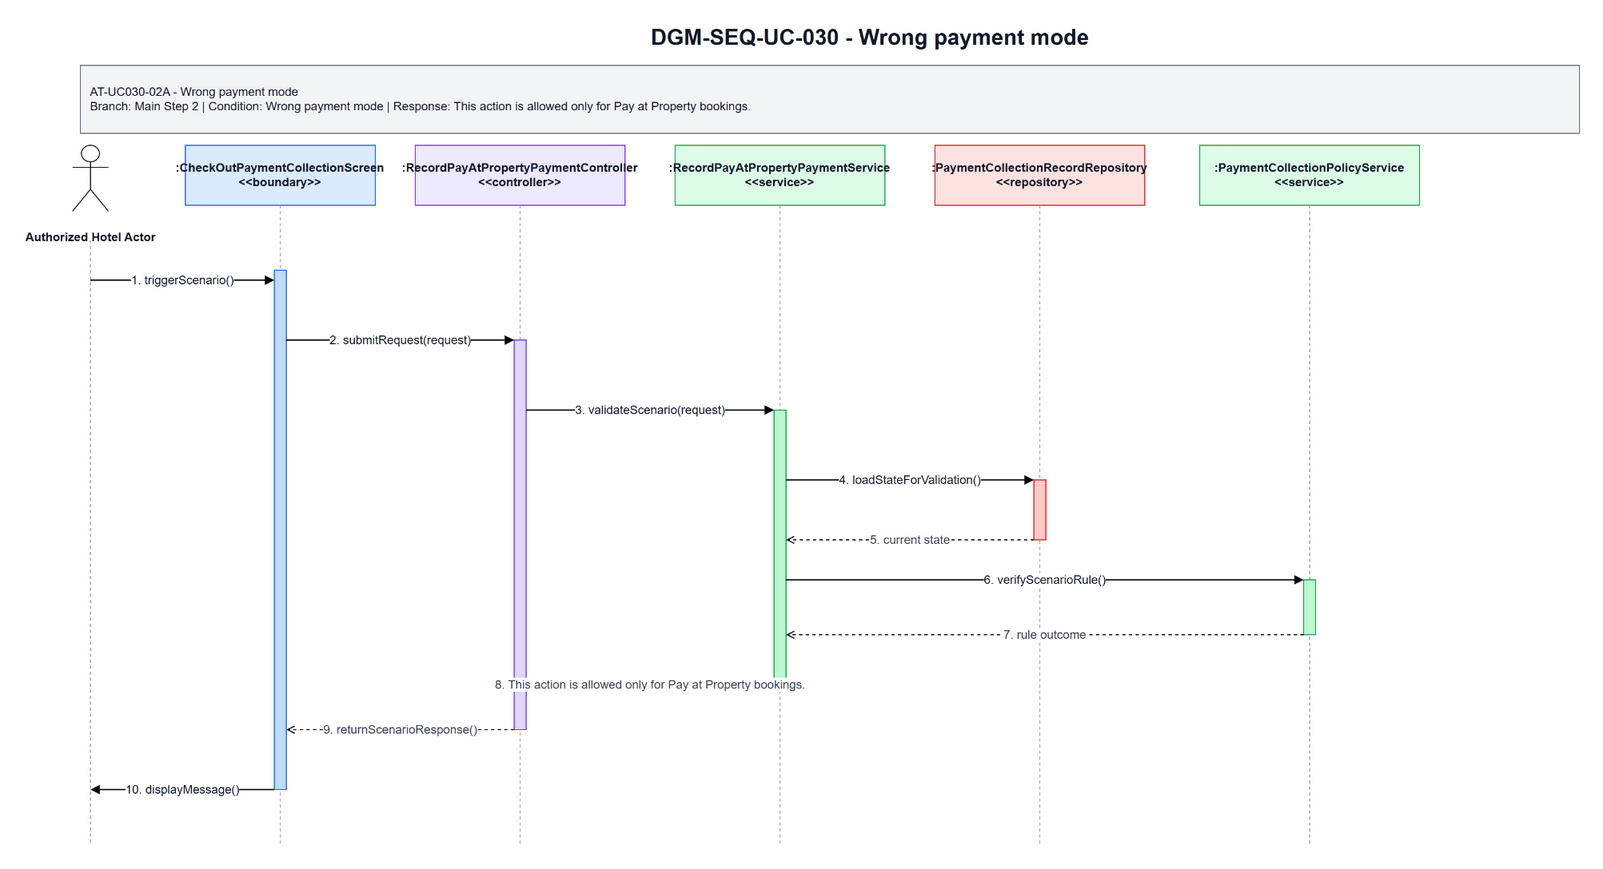

The diagram above was exported from draw.io. Its source (the exported page's mxGraphModel, read from the mxfile embedded in the PNG):
<mxGraphModel dx="1700" dy="920" grid="1" gridSize="10" guides="1" tooltips="1" connect="1" arrows="1" fold="1" page="1" pageScale="1" pageWidth="1700" pageHeight="920" math="0" shadow="0">
  <root>
    <mxCell id="0" />
    <mxCell id="1" parent="0" />
    <mxCell id="title" parent="1" value="DGM-SEQ-UC-030 - Wrong payment mode" style="text;html=1;strokeColor=none;fillColor=none;align=center;verticalAlign=middle;fontStyle=1;fontSize=22;fontColor=#111827" vertex="1">
      <mxGeometry x="420" y="25" width="900" height="34" as="geometry" />
    </mxCell>
    <mxCell id="scenario-band" parent="1" value="AT-UC030-02A - Wrong payment mode&lt;br&gt;Branch: Main Step 2 | Condition: Wrong payment mode | Response: This action is allowed only for Pay at Property bookings." style="rounded=0;whiteSpace=wrap;html=1;fillColor=#F3F4F6;strokeColor=#6B7280;fontSize=12;fontColor=#111827;align=left;spacing=10" vertex="1">
      <mxGeometry x="80" y="70" width="1500" height="68" as="geometry" />
    </mxCell>
    <mxCell id="actor-icon" parent="1" style="shape=umlActor;verticalLabelPosition=bottom;verticalAlign=top;html=1;outlineConnect=0;strokeColor=#111827" vertex="1">
      <mxGeometry x="72" y="150" width="36" height="66" as="geometry" />
    </mxCell>
    <mxCell id="actor-label" parent="1" value="Authorized Hotel Actor" style="text;html=1;strokeColor=none;fillColor=none;align=center;verticalAlign=middle;fontStyle=1;fontSize=12;fontColor=#111827" vertex="1">
      <mxGeometry x="20" y="224" width="140" height="36" as="geometry" />
    </mxCell>
    <mxCell id="h0" parent="1" value=":CheckOutPaymentCollectionScreen&lt;br&gt;&amp;lt;&amp;lt;boundary&amp;gt;&amp;gt;" style="rounded=0;whiteSpace=wrap;html=1;fillColor=#DBEAFE;strokeColor=#2563EB;fontSize=12;fontStyle=1;fontColor=#111827" vertex="1">
      <mxGeometry x="185" y="150" width="190" height="60" as="geometry" />
    </mxCell>
    <mxCell id="h1" parent="1" value=":RecordPayAtPropertyPaymentController&lt;br&gt;&amp;lt;&amp;lt;controller&amp;gt;&amp;gt;" style="rounded=0;whiteSpace=wrap;html=1;fillColor=#EDE9FE;strokeColor=#7C3AED;fontSize=12;fontStyle=1;fontColor=#111827" vertex="1">
      <mxGeometry x="415" y="150" width="210" height="60" as="geometry" />
    </mxCell>
    <mxCell id="h2" parent="1" value=":RecordPayAtPropertyPaymentService&lt;br&gt;&amp;lt;&amp;lt;service&amp;gt;&amp;gt;" style="rounded=0;whiteSpace=wrap;html=1;fillColor=#DCFCE7;strokeColor=#16A34A;fontSize=12;fontStyle=1;fontColor=#111827" vertex="1">
      <mxGeometry x="675" y="150" width="210" height="60" as="geometry" />
    </mxCell>
    <mxCell id="h3" parent="1" value=":PaymentCollectionRecordRepository&lt;br&gt;&amp;lt;&amp;lt;repository&amp;gt;&amp;gt;" style="rounded=0;whiteSpace=wrap;html=1;fillColor=#FEE2E2;strokeColor=#DC2626;fontSize=12;fontStyle=1;fontColor=#111827" vertex="1">
      <mxGeometry x="935" y="150" width="210" height="60" as="geometry" />
    </mxCell>
    <mxCell id="h4" parent="1" value=":PaymentCollectionPolicyService&lt;br&gt;&amp;lt;&amp;lt;service&amp;gt;&amp;gt;" style="rounded=0;whiteSpace=wrap;html=1;fillColor=#DCFCE7;strokeColor=#16A34A;fontSize=12;fontStyle=1;fontColor=#111827" vertex="1">
      <mxGeometry x="1200" y="150" width="220" height="60" as="geometry" />
    </mxCell>
    <mxCell id="l-actor" parent="1" style="endArrow=none;html=1;dashed=1;strokeColor=#9CA3AF" edge="1">
      <mxGeometry relative="1" as="geometry">
        <mxPoint x="90" y="245" as="sourcePoint" />
        <mxPoint x="90" y="850" as="targetPoint" />
      </mxGeometry>
    </mxCell>
    <mxCell id="l0" parent="1" style="endArrow=none;html=1;dashed=1;strokeColor=#9CA3AF" edge="1">
      <mxGeometry relative="1" as="geometry">
        <mxPoint x="280" y="210" as="sourcePoint" />
        <mxPoint x="280" y="850" as="targetPoint" />
      </mxGeometry>
    </mxCell>
    <mxCell id="l1" parent="1" style="endArrow=none;html=1;dashed=1;strokeColor=#9CA3AF" edge="1">
      <mxGeometry relative="1" as="geometry">
        <mxPoint x="520" y="210" as="sourcePoint" />
        <mxPoint x="520" y="850" as="targetPoint" />
      </mxGeometry>
    </mxCell>
    <mxCell id="l2" parent="1" style="endArrow=none;html=1;dashed=1;strokeColor=#9CA3AF" edge="1">
      <mxGeometry relative="1" as="geometry">
        <mxPoint x="780" y="210" as="sourcePoint" />
        <mxPoint x="780" y="850" as="targetPoint" />
      </mxGeometry>
    </mxCell>
    <mxCell id="l3" parent="1" style="endArrow=none;html=1;dashed=1;strokeColor=#9CA3AF" edge="1">
      <mxGeometry relative="1" as="geometry">
        <mxPoint x="1040" y="210" as="sourcePoint" />
        <mxPoint x="1040" y="850" as="targetPoint" />
      </mxGeometry>
    </mxCell>
    <mxCell id="l4" parent="1" style="endArrow=none;html=1;dashed=1;strokeColor=#9CA3AF" edge="1">
      <mxGeometry relative="1" as="geometry">
        <mxPoint x="1310" y="210" as="sourcePoint" />
        <mxPoint x="1310" y="850" as="targetPoint" />
      </mxGeometry>
    </mxCell>
    <mxCell id="a-boundary" parent="1" style="rounded=0;whiteSpace=wrap;html=1;fillColor=#BFDBFE;strokeColor=#2563EB" vertex="1">
      <mxGeometry x="274" y="275" width="12" height="520" as="geometry" />
    </mxCell>
    <mxCell id="a-controller" parent="1" style="rounded=0;whiteSpace=wrap;html=1;fillColor=#DDD6FE;strokeColor=#7C3AED" vertex="1">
      <mxGeometry x="514" y="345" width="12" height="390" as="geometry" />
    </mxCell>
    <mxCell id="a-service" parent="1" style="rounded=0;whiteSpace=wrap;html=1;fillColor=#BBF7D0;strokeColor=#16A34A" vertex="1">
      <mxGeometry x="774" y="415" width="12" height="275" as="geometry" />
    </mxCell>
    <mxCell id="a-repo" parent="1" style="rounded=0;whiteSpace=wrap;html=1;fillColor=#FECACA;strokeColor=#DC2626" vertex="1">
      <mxGeometry x="1034" y="485" width="12" height="60" as="geometry" />
    </mxCell>
    <mxCell id="a-support" parent="1" style="rounded=0;whiteSpace=wrap;html=1;fillColor=#BBF7D0;strokeColor=#16A34A" vertex="1">
      <mxGeometry x="1304" y="585" width="12" height="55" as="geometry" />
    </mxCell>
    <mxCell id="m1" parent="1" value="1. triggerScenario()" style="endArrow=block;html=1;rounded=0;strokeWidth=1.3;fontSize=12;fontColor=#111827;labelBackgroundColor=#FFFFFF" edge="1">
      <mxGeometry relative="1" as="geometry">
        <mxPoint x="90" y="285" as="sourcePoint" />
        <mxPoint x="274" y="285" as="targetPoint" />
      </mxGeometry>
    </mxCell>
    <mxCell id="m2" parent="1" value="2. submitRequest(request)" style="endArrow=block;html=1;rounded=0;strokeWidth=1.3;fontSize=12;fontColor=#111827;labelBackgroundColor=#FFFFFF" edge="1">
      <mxGeometry relative="1" as="geometry">
        <mxPoint x="286" y="345" as="sourcePoint" />
        <mxPoint x="514" y="345" as="targetPoint" />
      </mxGeometry>
    </mxCell>
    <mxCell id="m3" parent="1" value="3. validateScenario(request)" style="endArrow=block;html=1;rounded=0;strokeWidth=1.3;fontSize=12;fontColor=#111827;labelBackgroundColor=#FFFFFF" edge="1">
      <mxGeometry relative="1" as="geometry">
        <mxPoint x="526" y="415" as="sourcePoint" />
        <mxPoint x="774" y="415" as="targetPoint" />
      </mxGeometry>
    </mxCell>
    <mxCell id="m4" parent="1" value="4. loadStateForValidation()" style="endArrow=block;html=1;rounded=0;strokeWidth=1.3;fontSize=12;fontColor=#111827;labelBackgroundColor=#FFFFFF" edge="1">
      <mxGeometry relative="1" as="geometry">
        <mxPoint x="786" y="485" as="sourcePoint" />
        <mxPoint x="1034" y="485" as="targetPoint" />
      </mxGeometry>
    </mxCell>
    <mxCell id="m5" parent="1" value="5. current state" style="endArrow=open;endFill=0;dashed=1;html=1;rounded=0;strokeWidth=1.1;fontSize=12;fontColor=#374151;labelBackgroundColor=#FFFFFF" edge="1">
      <mxGeometry relative="1" as="geometry">
        <mxPoint x="1034" y="545" as="sourcePoint" />
        <mxPoint x="786" y="545" as="targetPoint" />
      </mxGeometry>
    </mxCell>
    <mxCell id="m6" parent="1" value="6. verifyScenarioRule()" style="endArrow=block;html=1;rounded=0;strokeWidth=1.3;fontSize=12;fontColor=#111827;labelBackgroundColor=#FFFFFF" edge="1">
      <mxGeometry relative="1" as="geometry">
        <mxPoint x="786" y="585" as="sourcePoint" />
        <mxPoint x="1304" y="585" as="targetPoint" />
      </mxGeometry>
    </mxCell>
    <mxCell id="m7" parent="1" value="7. rule outcome" style="endArrow=open;endFill=0;dashed=1;html=1;rounded=0;strokeWidth=1.1;fontSize=12;fontColor=#374151;labelBackgroundColor=#FFFFFF" edge="1">
      <mxGeometry relative="1" as="geometry">
        <mxPoint x="1304" y="640" as="sourcePoint" />
        <mxPoint x="786" y="640" as="targetPoint" />
      </mxGeometry>
    </mxCell>
    <mxCell id="m8" parent="1" value="8. This action is allowed only for Pay at Property bookings." style="endArrow=open;endFill=0;dashed=1;html=1;rounded=0;strokeWidth=1.1;fontSize=12;fontColor=#374151;labelBackgroundColor=#FFFFFF" edge="1">
      <mxGeometry relative="1" as="geometry">
        <mxPoint x="774" y="690" as="sourcePoint" />
        <mxPoint x="526" y="690" as="targetPoint" />
      </mxGeometry>
    </mxCell>
    <mxCell id="m9" parent="1" value="9. returnScenarioResponse()" style="endArrow=open;endFill=0;dashed=1;html=1;rounded=0;strokeWidth=1.1;fontSize=12;fontColor=#374151;labelBackgroundColor=#FFFFFF" edge="1">
      <mxGeometry relative="1" as="geometry">
        <mxPoint x="514" y="735" as="sourcePoint" />
        <mxPoint x="286" y="735" as="targetPoint" />
      </mxGeometry>
    </mxCell>
    <mxCell id="m10" parent="1" value="10. displayMessage()" style="endArrow=block;html=1;rounded=0;strokeWidth=1.3;fontSize=12;fontColor=#111827;labelBackgroundColor=#FFFFFF" edge="1">
      <mxGeometry relative="1" as="geometry">
        <mxPoint x="274" y="795" as="sourcePoint" />
        <mxPoint x="90" y="795" as="targetPoint" />
      </mxGeometry>
    </mxCell>
  </root>
</mxGraphModel>